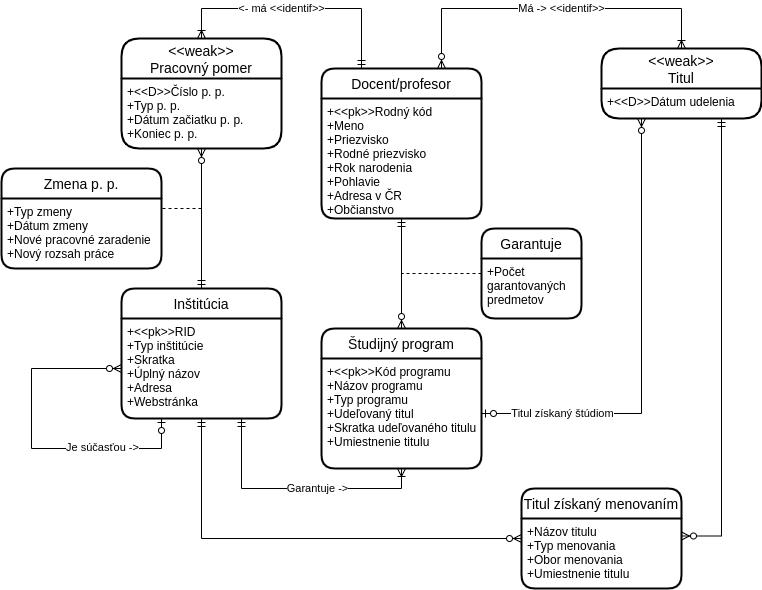

The diagram above was exported from draw.io. Its source (the exported page's mxGraphModel, read from the mxfile embedded in the PNG):
<mxGraphModel dx="678" dy="420" grid="1" gridSize="10" guides="1" tooltips="1" connect="1" arrows="1" fold="1" page="1" pageScale="1" pageWidth="850" pageHeight="1100" math="0" shadow="0" extFonts="Permanent Marker^https://fonts.googleapis.com/css?family=Permanent+Marker">
  <root>
    <mxCell id="0" />
    <mxCell id="1" parent="0" />
    <mxCell id="cErlFfZ_dYdqqSiCV8hq-1" value="Docent/profesor" style="swimlane;childLayout=stackLayout;horizontal=1;startSize=30;horizontalStack=0;rounded=1;fontSize=14;fontStyle=0;strokeWidth=2;resizeParent=0;resizeLast=1;shadow=0;dashed=0;align=center;" vertex="1" parent="1">
      <mxGeometry x="360" y="130" width="160" height="150" as="geometry" />
    </mxCell>
    <mxCell id="cErlFfZ_dYdqqSiCV8hq-2" value="+&lt;&lt;pk&gt;&gt;Rodný kód&#10;+Meno&#10;+Priezvisko&#10;+Rodné priezvisko&#10;+Rok narodenia&#10;+Pohlavie&#10;+Adresa v ČR&#10;+Občianstvo" style="align=left;strokeColor=none;fillColor=none;spacingLeft=4;fontSize=12;verticalAlign=top;resizable=0;rotatable=0;part=1;" vertex="1" parent="cErlFfZ_dYdqqSiCV8hq-1">
      <mxGeometry y="30" width="160" height="120" as="geometry" />
    </mxCell>
    <mxCell id="cErlFfZ_dYdqqSiCV8hq-3" value="&lt;&lt;weak&gt;&gt;&#10;Titul" style="swimlane;childLayout=stackLayout;horizontal=1;startSize=40;horizontalStack=0;rounded=1;fontSize=14;fontStyle=0;strokeWidth=2;resizeParent=0;resizeLast=1;shadow=0;dashed=0;align=center;" vertex="1" parent="1">
      <mxGeometry x="640" y="110" width="160" height="70" as="geometry" />
    </mxCell>
    <mxCell id="cErlFfZ_dYdqqSiCV8hq-4" value="+&lt;&lt;D&gt;&gt;Dátum udelenia" style="align=left;strokeColor=none;fillColor=none;spacingLeft=4;fontSize=12;verticalAlign=top;resizable=0;rotatable=0;part=1;" vertex="1" parent="cErlFfZ_dYdqqSiCV8hq-3">
      <mxGeometry y="40" width="160" height="30" as="geometry" />
    </mxCell>
    <mxCell id="cErlFfZ_dYdqqSiCV8hq-21" value="Študijný program" style="swimlane;childLayout=stackLayout;horizontal=1;startSize=30;horizontalStack=0;rounded=1;fontSize=14;fontStyle=0;strokeWidth=2;resizeParent=0;resizeLast=1;shadow=0;dashed=0;align=center;" vertex="1" parent="1">
      <mxGeometry x="360" y="390" width="160" height="140" as="geometry" />
    </mxCell>
    <mxCell id="cErlFfZ_dYdqqSiCV8hq-22" value="+&lt;&lt;pk&gt;&gt;Kód programu&#10;+Názov programu&#10;+Typ programu&#10;+Udeľovaný titul&#10;+Skratka udeľovaného titulu&#10;+Umiestnenie titulu" style="align=left;strokeColor=none;fillColor=none;spacingLeft=4;fontSize=12;verticalAlign=top;resizable=0;rotatable=0;part=1;" vertex="1" parent="cErlFfZ_dYdqqSiCV8hq-21">
      <mxGeometry y="30" width="160" height="110" as="geometry" />
    </mxCell>
    <mxCell id="cErlFfZ_dYdqqSiCV8hq-42" style="edgeStyle=orthogonalEdgeStyle;rounded=0;orthogonalLoop=1;jettySize=auto;html=1;exitX=0.5;exitY=0;exitDx=0;exitDy=0;entryX=0.5;entryY=1;entryDx=0;entryDy=0;endArrow=ERzeroToMany;endFill=1;startArrow=ERmandOne;startFill=0;" edge="1" parent="1" source="cErlFfZ_dYdqqSiCV8hq-23" target="cErlFfZ_dYdqqSiCV8hq-39">
      <mxGeometry relative="1" as="geometry" />
    </mxCell>
    <mxCell id="cErlFfZ_dYdqqSiCV8hq-23" value="Inštitúcia" style="swimlane;childLayout=stackLayout;horizontal=1;startSize=30;horizontalStack=0;rounded=1;fontSize=14;fontStyle=0;strokeWidth=2;resizeParent=0;resizeLast=1;shadow=0;dashed=0;align=center;" vertex="1" parent="1">
      <mxGeometry x="160" y="350" width="160" height="130" as="geometry" />
    </mxCell>
    <mxCell id="cErlFfZ_dYdqqSiCV8hq-24" value="+&lt;&lt;pk&gt;&gt;RID&#10;+Typ inštitúcie&#10;+Skratka&#10;+Úplný názov&#10;+Adresa&#10;+Webstránka" style="align=left;strokeColor=none;fillColor=none;spacingLeft=4;fontSize=12;verticalAlign=top;resizable=0;rotatable=0;part=1;" vertex="1" parent="cErlFfZ_dYdqqSiCV8hq-23">
      <mxGeometry y="30" width="160" height="100" as="geometry" />
    </mxCell>
    <mxCell id="cErlFfZ_dYdqqSiCV8hq-36" style="edgeStyle=orthogonalEdgeStyle;rounded=0;orthogonalLoop=1;jettySize=auto;html=1;exitX=0.25;exitY=1;exitDx=0;exitDy=0;entryX=0;entryY=0.5;entryDx=0;entryDy=0;startArrow=ERzeroToOne;startFill=1;endArrow=ERzeroToMany;endFill=1;" edge="1" parent="cErlFfZ_dYdqqSiCV8hq-23" source="cErlFfZ_dYdqqSiCV8hq-24" target="cErlFfZ_dYdqqSiCV8hq-24">
      <mxGeometry relative="1" as="geometry">
        <Array as="points">
          <mxPoint x="40" y="160" />
          <mxPoint x="-90" y="160" />
          <mxPoint x="-90" y="80" />
        </Array>
      </mxGeometry>
    </mxCell>
    <mxCell id="cErlFfZ_dYdqqSiCV8hq-37" value="Je súčasťou -&amp;gt;" style="edgeLabel;html=1;align=center;verticalAlign=middle;resizable=0;points=[];" vertex="1" connectable="0" parent="cErlFfZ_dYdqqSiCV8hq-36">
      <mxGeometry x="-0.3108" y="-1" relative="1" as="geometry">
        <mxPoint x="24" as="offset" />
      </mxGeometry>
    </mxCell>
    <mxCell id="cErlFfZ_dYdqqSiCV8hq-27" style="edgeStyle=orthogonalEdgeStyle;rounded=0;orthogonalLoop=1;jettySize=auto;html=1;entryX=0.5;entryY=1;entryDx=0;entryDy=0;endArrow=ERoneToMany;endFill=0;startArrow=ERmandOne;startFill=0;exitX=0.75;exitY=1;exitDx=0;exitDy=0;" edge="1" parent="1" source="cErlFfZ_dYdqqSiCV8hq-24" target="cErlFfZ_dYdqqSiCV8hq-22">
      <mxGeometry relative="1" as="geometry">
        <mxPoint x="300" y="510" as="sourcePoint" />
        <Array as="points">
          <mxPoint x="280" y="550" />
          <mxPoint x="440" y="550" />
        </Array>
      </mxGeometry>
    </mxCell>
    <mxCell id="cErlFfZ_dYdqqSiCV8hq-28" value="Garantuje -&amp;gt;" style="edgeLabel;html=1;align=center;verticalAlign=middle;resizable=0;points=[];" vertex="1" connectable="0" parent="cErlFfZ_dYdqqSiCV8hq-27">
      <mxGeometry x="0.2089" y="-2" relative="1" as="geometry">
        <mxPoint x="-5" y="-2" as="offset" />
      </mxGeometry>
    </mxCell>
    <mxCell id="cErlFfZ_dYdqqSiCV8hq-32" style="edgeStyle=orthogonalEdgeStyle;rounded=0;orthogonalLoop=1;jettySize=auto;html=1;exitX=0.5;exitY=1;exitDx=0;exitDy=0;entryX=0.5;entryY=0;entryDx=0;entryDy=0;endArrow=ERzeroToMany;endFill=1;startArrow=ERmandOne;startFill=0;" edge="1" parent="1" source="cErlFfZ_dYdqqSiCV8hq-2" target="cErlFfZ_dYdqqSiCV8hq-21">
      <mxGeometry relative="1" as="geometry" />
    </mxCell>
    <mxCell id="cErlFfZ_dYdqqSiCV8hq-43" style="edgeStyle=orthogonalEdgeStyle;rounded=0;orthogonalLoop=1;jettySize=auto;html=1;exitX=0.5;exitY=0;exitDx=0;exitDy=0;entryX=0.25;entryY=0;entryDx=0;entryDy=0;startArrow=ERoneToMany;startFill=0;endArrow=ERmandOne;endFill=0;" edge="1" parent="1" source="cErlFfZ_dYdqqSiCV8hq-38" target="cErlFfZ_dYdqqSiCV8hq-1">
      <mxGeometry relative="1" as="geometry">
        <Array as="points">
          <mxPoint x="240" y="70" />
          <mxPoint x="400" y="70" />
        </Array>
      </mxGeometry>
    </mxCell>
    <mxCell id="cErlFfZ_dYdqqSiCV8hq-59" value="&amp;lt;- má &amp;lt;&amp;lt;identif&amp;gt;&amp;gt;" style="edgeLabel;html=1;align=center;verticalAlign=middle;resizable=0;points=[];" vertex="1" connectable="0" parent="cErlFfZ_dYdqqSiCV8hq-43">
      <mxGeometry x="-0.1989" y="-3" relative="1" as="geometry">
        <mxPoint x="10" y="-3" as="offset" />
      </mxGeometry>
    </mxCell>
    <mxCell id="cErlFfZ_dYdqqSiCV8hq-38" value="&lt;&lt;weak&gt;&gt;&#10;Pracovný pomer" style="swimlane;childLayout=stackLayout;horizontal=1;startSize=40;horizontalStack=0;rounded=1;fontSize=14;fontStyle=0;strokeWidth=2;resizeParent=0;resizeLast=1;shadow=0;dashed=0;align=center;" vertex="1" parent="1">
      <mxGeometry x="160" y="100" width="160" height="110" as="geometry" />
    </mxCell>
    <mxCell id="cErlFfZ_dYdqqSiCV8hq-39" value="+&lt;&lt;D&gt;&gt;Číslo p. p.&#10;+Typ p. p.&#10;+Dátum začiatku p. p.&#10;+Koniec p. p." style="align=left;strokeColor=none;fillColor=none;spacingLeft=4;fontSize=12;verticalAlign=top;resizable=0;rotatable=0;part=1;" vertex="1" parent="cErlFfZ_dYdqqSiCV8hq-38">
      <mxGeometry y="40" width="160" height="70" as="geometry" />
    </mxCell>
    <mxCell id="cErlFfZ_dYdqqSiCV8hq-44" value="" style="endArrow=none;dashed=1;html=1;" edge="1" parent="1">
      <mxGeometry width="50" height="50" relative="1" as="geometry">
        <mxPoint x="240" y="270" as="sourcePoint" />
        <mxPoint x="200" y="270" as="targetPoint" />
      </mxGeometry>
    </mxCell>
    <mxCell id="cErlFfZ_dYdqqSiCV8hq-45" value="Zmena p. p." style="swimlane;childLayout=stackLayout;horizontal=1;startSize=30;horizontalStack=0;rounded=1;fontSize=14;fontStyle=0;strokeWidth=2;resizeParent=0;resizeLast=1;shadow=0;dashed=0;align=center;" vertex="1" parent="1">
      <mxGeometry x="40" y="230" width="160" height="100" as="geometry" />
    </mxCell>
    <mxCell id="cErlFfZ_dYdqqSiCV8hq-46" value="+Typ zmeny&#10;+Dátum zmeny&#10;+Nové pracovné zaradenie&#10;+Nový rozsah práce" style="align=left;strokeColor=none;fillColor=none;spacingLeft=4;fontSize=12;verticalAlign=top;resizable=0;rotatable=0;part=1;" vertex="1" parent="cErlFfZ_dYdqqSiCV8hq-45">
      <mxGeometry y="30" width="160" height="70" as="geometry" />
    </mxCell>
    <mxCell id="cErlFfZ_dYdqqSiCV8hq-50" style="edgeStyle=orthogonalEdgeStyle;rounded=0;orthogonalLoop=1;jettySize=auto;html=1;exitX=0.25;exitY=1;exitDx=0;exitDy=0;entryX=1;entryY=0.5;entryDx=0;entryDy=0;endArrow=ERzeroToOne;endFill=1;startArrow=ERzeroToMany;startFill=1;" edge="1" parent="1" source="cErlFfZ_dYdqqSiCV8hq-4" target="cErlFfZ_dYdqqSiCV8hq-22">
      <mxGeometry relative="1" as="geometry" />
    </mxCell>
    <mxCell id="cErlFfZ_dYdqqSiCV8hq-51" value="Titul získaný štúdiom" style="edgeLabel;html=1;align=center;verticalAlign=middle;resizable=0;points=[];" vertex="1" connectable="0" parent="cErlFfZ_dYdqqSiCV8hq-50">
      <mxGeometry x="0.6348" relative="1" as="geometry">
        <mxPoint x="-3" as="offset" />
      </mxGeometry>
    </mxCell>
    <mxCell id="cErlFfZ_dYdqqSiCV8hq-56" style="edgeStyle=orthogonalEdgeStyle;rounded=0;orthogonalLoop=1;jettySize=auto;html=1;exitX=0;exitY=0.5;exitDx=0;exitDy=0;entryX=0.5;entryY=1;entryDx=0;entryDy=0;startArrow=ERzeroToMany;startFill=1;endArrow=ERmandOne;endFill=0;" edge="1" parent="1" source="cErlFfZ_dYdqqSiCV8hq-53" target="cErlFfZ_dYdqqSiCV8hq-24">
      <mxGeometry relative="1" as="geometry" />
    </mxCell>
    <mxCell id="cErlFfZ_dYdqqSiCV8hq-53" value="Titul získaný menovaním" style="swimlane;childLayout=stackLayout;horizontal=1;startSize=30;horizontalStack=0;rounded=1;fontSize=14;fontStyle=0;strokeWidth=2;resizeParent=0;resizeLast=1;shadow=0;dashed=0;align=center;" vertex="1" parent="1">
      <mxGeometry x="560" y="550" width="160" height="100" as="geometry" />
    </mxCell>
    <mxCell id="cErlFfZ_dYdqqSiCV8hq-54" value="+Názov titulu&#10;+Typ menovania&#10;+Obor menovania&#10;+Umiestnenie titulu" style="align=left;strokeColor=none;fillColor=none;spacingLeft=4;fontSize=12;verticalAlign=top;resizable=0;rotatable=0;part=1;" vertex="1" parent="cErlFfZ_dYdqqSiCV8hq-53">
      <mxGeometry y="30" width="160" height="70" as="geometry" />
    </mxCell>
    <mxCell id="cErlFfZ_dYdqqSiCV8hq-55" style="edgeStyle=orthogonalEdgeStyle;rounded=0;orthogonalLoop=1;jettySize=auto;html=1;exitX=0.75;exitY=1;exitDx=0;exitDy=0;entryX=1;entryY=0.25;entryDx=0;entryDy=0;startArrow=ERmandOne;startFill=0;endArrow=ERzeroToMany;endFill=1;" edge="1" parent="1" source="cErlFfZ_dYdqqSiCV8hq-4" target="cErlFfZ_dYdqqSiCV8hq-54">
      <mxGeometry relative="1" as="geometry" />
    </mxCell>
    <mxCell id="cErlFfZ_dYdqqSiCV8hq-57" style="edgeStyle=orthogonalEdgeStyle;rounded=0;orthogonalLoop=1;jettySize=auto;html=1;exitX=0.75;exitY=0;exitDx=0;exitDy=0;entryX=0.5;entryY=0;entryDx=0;entryDy=0;startArrow=ERzeroToMany;startFill=1;endArrow=ERoneToMany;endFill=0;" edge="1" parent="1" source="cErlFfZ_dYdqqSiCV8hq-1" target="cErlFfZ_dYdqqSiCV8hq-3">
      <mxGeometry relative="1" as="geometry">
        <Array as="points">
          <mxPoint x="480" y="70" />
          <mxPoint x="720" y="70" />
        </Array>
      </mxGeometry>
    </mxCell>
    <mxCell id="cErlFfZ_dYdqqSiCV8hq-58" value="Má -&amp;gt; &amp;lt;&amp;lt;identif&amp;gt;&amp;gt;" style="edgeLabel;html=1;align=center;verticalAlign=middle;resizable=0;points=[];" vertex="1" connectable="0" parent="cErlFfZ_dYdqqSiCV8hq-57">
      <mxGeometry x="-0.4002" y="1" relative="1" as="geometry">
        <mxPoint x="78.33" y="1" as="offset" />
      </mxGeometry>
    </mxCell>
    <mxCell id="cErlFfZ_dYdqqSiCV8hq-62" value="Garantuje" style="swimlane;childLayout=stackLayout;horizontal=1;startSize=30;horizontalStack=0;rounded=1;fontSize=14;fontStyle=0;strokeWidth=2;resizeParent=0;resizeLast=1;shadow=0;dashed=0;align=center;" vertex="1" parent="1">
      <mxGeometry x="520" y="290" width="100" height="90" as="geometry" />
    </mxCell>
    <mxCell id="cErlFfZ_dYdqqSiCV8hq-63" value="+Počet &#10;garantovaných&#10;predmetov" style="align=left;strokeColor=none;fillColor=none;spacingLeft=4;fontSize=12;verticalAlign=top;resizable=0;rotatable=0;part=1;" vertex="1" parent="cErlFfZ_dYdqqSiCV8hq-62">
      <mxGeometry y="30" width="100" height="60" as="geometry" />
    </mxCell>
    <mxCell id="cErlFfZ_dYdqqSiCV8hq-65" value="" style="endArrow=none;dashed=1;html=1;exitX=0;exitY=0.25;exitDx=0;exitDy=0;" edge="1" parent="1" source="cErlFfZ_dYdqqSiCV8hq-63">
      <mxGeometry width="50" height="50" relative="1" as="geometry">
        <mxPoint x="390" y="390" as="sourcePoint" />
        <mxPoint x="440" y="335" as="targetPoint" />
      </mxGeometry>
    </mxCell>
  </root>
</mxGraphModel>